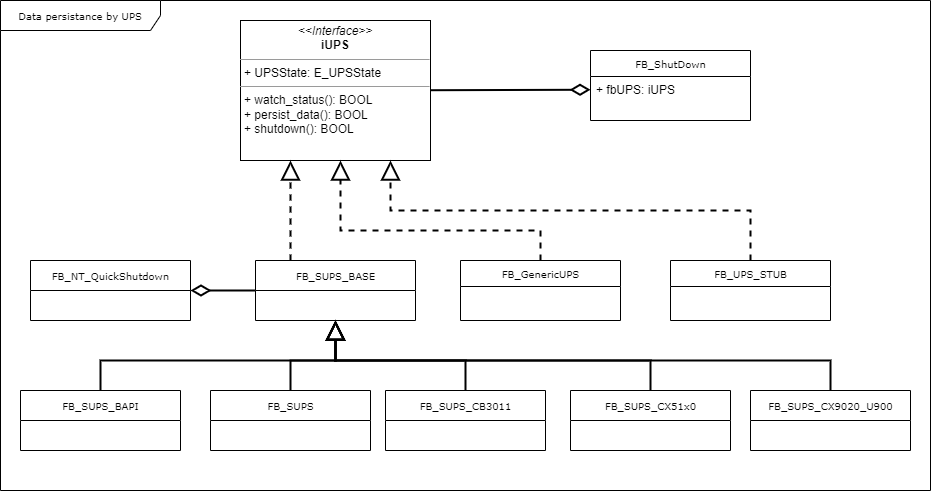

The diagram above was exported from draw.io. Its source (the exported page's mxGraphModel, read from the mxfile embedded in the PNG):
<mxGraphModel dx="2268" dy="828" grid="1" gridSize="10" guides="1" tooltips="1" connect="1" arrows="1" fold="1" page="1" pageScale="1" pageWidth="850" pageHeight="1100" background="none" math="0" shadow="0">
  <root>
    <mxCell id="0" />
    <mxCell id="1" parent="0" />
    <mxCell id="2" value="Data persistance by UPS" style="shape=umlFrame;whiteSpace=wrap;html=1;rounded=0;shadow=0;comic=0;labelBackgroundColor=none;strokeWidth=1;fontFamily=Verdana;fontSize=10;align=center;width=160;height=30;" vertex="1" parent="1">
      <mxGeometry x="-120" y="90" width="930" height="490" as="geometry" />
    </mxCell>
    <mxCell id="3" value="FB_SUPS_BASE" style="swimlane;html=1;fontStyle=0;childLayout=stackLayout;horizontal=1;startSize=30;fillColor=none;horizontalStack=0;resizeParent=1;resizeLast=0;collapsible=1;marginBottom=0;swimlaneFillColor=#ffffff;rounded=0;shadow=0;comic=0;labelBackgroundColor=none;strokeWidth=1;fontFamily=Verdana;fontSize=10;align=center;" vertex="1" parent="1">
      <mxGeometry x="135" y="350" width="160" height="60" as="geometry" />
    </mxCell>
    <mxCell id="4" value="&lt;p style=&quot;margin:0px;margin-top:4px;text-align:center;&quot;&gt;&lt;i&gt;&amp;lt;&amp;lt;Interface&amp;gt;&amp;gt;&lt;/i&gt;&lt;br&gt;&lt;b&gt;iUPS&lt;/b&gt;&lt;/p&gt;&lt;hr size=&quot;1&quot;&gt;&lt;p style=&quot;margin:0px;margin-left:4px;&quot;&gt;+ UPSState: E_UPSState&lt;br&gt;&lt;/p&gt;&lt;hr size=&quot;1&quot;&gt;&lt;p style=&quot;margin:0px;margin-left:4px;&quot;&gt;+ watch_status(): BOOL&lt;br&gt;+ persist_data(): BOOL&lt;/p&gt;&lt;p style=&quot;margin:0px;margin-left:4px;&quot;&gt;+ shutdown(): BOOL&lt;/p&gt;" style="verticalAlign=top;align=left;overflow=fill;fontSize=12;fontFamily=Helvetica;html=1;rounded=0;shadow=0;comic=0;labelBackgroundColor=none;strokeWidth=1" vertex="1" parent="1">
      <mxGeometry x="120" y="110" width="190" height="140" as="geometry" />
    </mxCell>
    <mxCell id="5" value="FB_ShutDown" style="swimlane;html=1;fontStyle=0;childLayout=stackLayout;horizontal=1;startSize=26;fillColor=none;horizontalStack=0;resizeParent=1;resizeLast=0;collapsible=1;marginBottom=0;swimlaneFillColor=#ffffff;rounded=0;shadow=0;comic=0;labelBackgroundColor=none;strokeWidth=1;fontFamily=Verdana;fontSize=10;align=center;" vertex="1" parent="1">
      <mxGeometry x="470" y="140" width="160" height="70" as="geometry" />
    </mxCell>
    <mxCell id="6" value="+ fbUPS: iUPS" style="text;html=1;strokeColor=none;fillColor=none;align=left;verticalAlign=top;spacingLeft=4;spacingRight=4;whiteSpace=wrap;overflow=hidden;rotatable=0;points=[[0,0.5],[1,0.5]];portConstraint=eastwest;" vertex="1" parent="5">
      <mxGeometry y="26" width="160" height="26" as="geometry" />
    </mxCell>
    <mxCell id="7" style="edgeStyle=orthogonalEdgeStyle;rounded=0;orthogonalLoop=1;jettySize=auto;html=1;endArrow=block;endFill=0;endSize=15;strokeWidth=2;dashed=1;" edge="1" source="3" target="4" parent="1">
      <mxGeometry relative="1" as="geometry">
        <Array as="points">
          <mxPoint x="170" y="300" />
          <mxPoint x="170" y="300" />
        </Array>
      </mxGeometry>
    </mxCell>
    <mxCell id="8" style="rounded=0;orthogonalLoop=1;jettySize=auto;html=1;endArrow=none;endFill=0;startArrow=diamondThin;startFill=0;startSize=15;endSize=15;strokeWidth=2;" edge="1" source="6" target="4" parent="1">
      <mxGeometry relative="1" as="geometry" />
    </mxCell>
    <mxCell id="9" value="FB_GenericUPS" style="swimlane;html=1;fontStyle=0;childLayout=stackLayout;horizontal=1;startSize=26;fillColor=none;horizontalStack=0;resizeParent=1;resizeLast=0;collapsible=1;marginBottom=0;swimlaneFillColor=#ffffff;rounded=0;shadow=0;comic=0;labelBackgroundColor=none;strokeWidth=1;fontFamily=Verdana;fontSize=10;align=center;" vertex="1" parent="1">
      <mxGeometry x="340" y="350" width="160" height="60" as="geometry" />
    </mxCell>
    <mxCell id="10" style="edgeStyle=orthogonalEdgeStyle;rounded=0;orthogonalLoop=1;jettySize=auto;html=1;endArrow=block;endFill=0;endSize=15;strokeWidth=2;dashed=1;exitX=0.5;exitY=0;exitDx=0;exitDy=0;" edge="1" source="9" target="4" parent="1">
      <mxGeometry relative="1" as="geometry">
        <mxPoint x="225" y="360" as="sourcePoint" />
        <mxPoint x="225" y="260" as="targetPoint" />
        <Array as="points">
          <mxPoint x="420" y="320" />
          <mxPoint x="220" y="320" />
        </Array>
      </mxGeometry>
    </mxCell>
    <mxCell id="11" style="edgeStyle=orthogonalEdgeStyle;rounded=0;orthogonalLoop=1;jettySize=auto;html=1;entryX=0.5;entryY=1;entryDx=0;entryDy=0;endArrow=block;endFill=0;endSize=15;strokeWidth=2;" edge="1" source="12" target="3" parent="1">
      <mxGeometry relative="1" as="geometry" />
    </mxCell>
    <mxCell id="12" value="FB_SUPS" style="swimlane;html=1;fontStyle=0;childLayout=stackLayout;horizontal=1;startSize=30;fillColor=none;horizontalStack=0;resizeParent=1;resizeLast=0;collapsible=1;marginBottom=0;swimlaneFillColor=#ffffff;rounded=0;shadow=0;comic=0;labelBackgroundColor=none;strokeWidth=1;fontFamily=Verdana;fontSize=10;align=center;" vertex="1" parent="1">
      <mxGeometry x="90" y="480" width="160" height="60" as="geometry" />
    </mxCell>
    <mxCell id="13" value="FB_SUPS_CB3011" style="swimlane;html=1;fontStyle=0;childLayout=stackLayout;horizontal=1;startSize=30;fillColor=none;horizontalStack=0;resizeParent=1;resizeLast=0;collapsible=1;marginBottom=0;swimlaneFillColor=#ffffff;rounded=0;shadow=0;comic=0;labelBackgroundColor=none;strokeWidth=1;fontFamily=Verdana;fontSize=10;align=center;" vertex="1" parent="1">
      <mxGeometry x="265" y="480" width="160" height="60" as="geometry" />
    </mxCell>
    <mxCell id="14" value="FB_SUPS_CX51x0" style="swimlane;html=1;fontStyle=0;childLayout=stackLayout;horizontal=1;startSize=30;fillColor=none;horizontalStack=0;resizeParent=1;resizeLast=0;collapsible=1;marginBottom=0;swimlaneFillColor=#ffffff;rounded=0;shadow=0;comic=0;labelBackgroundColor=none;strokeWidth=1;fontFamily=Verdana;fontSize=10;align=center;" vertex="1" parent="1">
      <mxGeometry x="450" y="480" width="160" height="60" as="geometry" />
    </mxCell>
    <mxCell id="15" value="FB_SUPS_CX9020_U900" style="swimlane;html=1;fontStyle=0;childLayout=stackLayout;horizontal=1;startSize=30;fillColor=none;horizontalStack=0;resizeParent=1;resizeLast=0;collapsible=1;marginBottom=0;swimlaneFillColor=#ffffff;rounded=0;shadow=0;comic=0;labelBackgroundColor=none;strokeWidth=1;fontFamily=Verdana;fontSize=10;align=center;" vertex="1" parent="1">
      <mxGeometry x="630" y="480" width="160" height="60" as="geometry" />
    </mxCell>
    <mxCell id="16" value="FB_SUPS_BAPI" style="swimlane;html=1;fontStyle=0;childLayout=stackLayout;horizontal=1;startSize=30;fillColor=none;horizontalStack=0;resizeParent=1;resizeLast=0;collapsible=1;marginBottom=0;swimlaneFillColor=#ffffff;rounded=0;shadow=0;comic=0;labelBackgroundColor=none;strokeWidth=1;fontFamily=Verdana;fontSize=10;align=center;" vertex="1" parent="1">
      <mxGeometry x="-100" y="480" width="160" height="60" as="geometry" />
    </mxCell>
    <mxCell id="17" value="FB_NT_QuickShutdown" style="swimlane;html=1;fontStyle=0;childLayout=stackLayout;horizontal=1;startSize=30;fillColor=none;horizontalStack=0;resizeParent=1;resizeLast=0;collapsible=1;marginBottom=0;swimlaneFillColor=#ffffff;rounded=0;shadow=0;comic=0;labelBackgroundColor=none;strokeWidth=1;fontFamily=Verdana;fontSize=10;align=center;" vertex="1" parent="1">
      <mxGeometry x="-90" y="350" width="160" height="60" as="geometry" />
    </mxCell>
    <mxCell id="18" style="rounded=0;orthogonalLoop=1;jettySize=auto;html=1;endArrow=none;endFill=0;startArrow=diamondThin;startFill=0;startSize=15;endSize=15;strokeWidth=2;" edge="1" source="17" target="3" parent="1">
      <mxGeometry relative="1" as="geometry">
        <mxPoint x="480" y="189" as="sourcePoint" />
        <mxPoint x="320" y="190" as="targetPoint" />
      </mxGeometry>
    </mxCell>
    <mxCell id="19" style="edgeStyle=orthogonalEdgeStyle;rounded=0;orthogonalLoop=1;jettySize=auto;html=1;endArrow=block;endFill=0;endSize=15;strokeWidth=2;" edge="1" source="13" target="3" parent="1">
      <mxGeometry relative="1" as="geometry">
        <mxPoint x="180" y="490" as="sourcePoint" />
        <mxPoint x="225" y="420" as="targetPoint" />
      </mxGeometry>
    </mxCell>
    <mxCell id="20" style="edgeStyle=orthogonalEdgeStyle;rounded=0;orthogonalLoop=1;jettySize=auto;html=1;endArrow=block;endFill=0;endSize=15;strokeWidth=2;" edge="1" source="14" target="3" parent="1">
      <mxGeometry relative="1" as="geometry">
        <mxPoint x="355" y="490" as="sourcePoint" />
        <mxPoint x="225" y="420" as="targetPoint" />
        <Array as="points">
          <mxPoint x="530" y="450" />
          <mxPoint x="215" y="450" />
        </Array>
      </mxGeometry>
    </mxCell>
    <mxCell id="21" style="edgeStyle=orthogonalEdgeStyle;rounded=0;orthogonalLoop=1;jettySize=auto;html=1;endArrow=block;endFill=0;endSize=15;strokeWidth=2;" edge="1" source="15" target="3" parent="1">
      <mxGeometry relative="1" as="geometry">
        <mxPoint x="540" y="490" as="sourcePoint" />
        <mxPoint x="225" y="420" as="targetPoint" />
        <Array as="points">
          <mxPoint x="710" y="450" />
          <mxPoint x="215" y="450" />
        </Array>
      </mxGeometry>
    </mxCell>
    <mxCell id="22" style="edgeStyle=orthogonalEdgeStyle;rounded=0;orthogonalLoop=1;jettySize=auto;html=1;endArrow=block;endFill=0;endSize=15;strokeWidth=2;" edge="1" source="16" target="3" parent="1">
      <mxGeometry relative="1" as="geometry">
        <mxPoint x="180" y="490" as="sourcePoint" />
        <mxPoint x="225" y="420" as="targetPoint" />
        <Array as="points">
          <mxPoint x="-20" y="450" />
          <mxPoint x="215" y="450" />
        </Array>
      </mxGeometry>
    </mxCell>
    <mxCell id="23" value="FB_UPS_STUB" style="swimlane;html=1;fontStyle=0;childLayout=stackLayout;horizontal=1;startSize=26;fillColor=none;horizontalStack=0;resizeParent=1;resizeLast=0;collapsible=1;marginBottom=0;swimlaneFillColor=#ffffff;rounded=0;shadow=0;comic=0;labelBackgroundColor=none;strokeWidth=1;fontFamily=Verdana;fontSize=10;align=center;" vertex="1" parent="1">
      <mxGeometry x="550" y="350" width="160" height="60" as="geometry" />
    </mxCell>
    <mxCell id="24" style="edgeStyle=orthogonalEdgeStyle;rounded=0;orthogonalLoop=1;jettySize=auto;html=1;endArrow=block;endFill=0;endSize=15;strokeWidth=2;dashed=1;" edge="1" source="23" target="4" parent="1">
      <mxGeometry relative="1" as="geometry">
        <mxPoint x="430" y="360" as="sourcePoint" />
        <mxPoint x="230" y="260" as="targetPoint" />
        <Array as="points">
          <mxPoint x="630" y="300" />
          <mxPoint x="270" y="300" />
        </Array>
      </mxGeometry>
    </mxCell>
  </root>
</mxGraphModel>